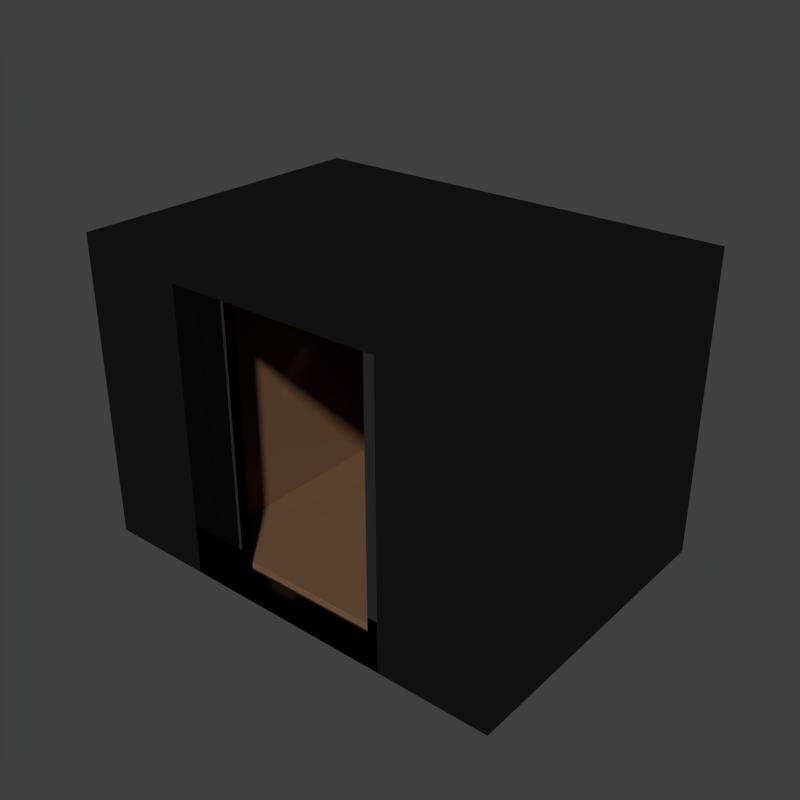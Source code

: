 # Source: elvator.blend  (saved by Blender 3.4.6; exported with 4.5.12 LTS)
import bpy
from mathutils import Matrix  # noqa: F401  (used for matrix-valued properties, if any)

bpy.ops.wm.read_factory_settings(use_empty=True)
scene = bpy.context.scene
scene.name = 'Scene'

# ---- collections
col_collection_1 = bpy.data.collections.new('Collection 1'); scene.collection.children.link(col_collection_1)

# ---- materials (node trees are filled in below, after node groups)
mat_elevator_trim = bpy.data.materials.new('elevator trim')
mat_elevator_trim.alpha_threshold = 0.0
mat_elevator_trim.roughness = 0.5
mat_elevator_trim.line_color = (0.0, 0.0, 0.0, 1.0)
mat_elevator_door = bpy.data.materials.new('elevator door')
mat_elevator_door.alpha_threshold = 0.0
mat_elevator_door.roughness = 0.5
mat_elevator_door.line_color = (0.0, 0.0, 0.0, 1.0)
mat_material = bpy.data.materials.new('Material')
mat_material.alpha_threshold = 0.0
mat_material.roughness = 0.5
mat_material.line_color = (0.0, 0.0, 0.0, 1.0)

# ---- material node trees
mat_elevator_trim.use_nodes = True; mat_elevator_trim.node_tree.nodes.clear()
_N = mat_elevator_trim.node_tree.nodes; _L = mat_elevator_trim.node_tree.links
n0 = _N.new('ShaderNodeOutputMaterial'); n0.name = 'Material Output'; n0.location = (300, 300)
n0.width = 120
n1 = _N.new('ShaderNodeBsdfAnisotropic'); n1.name = 'Glossy BSDF'; n1.location = (100, 300)
n1.distribution = 'BECKMANN'
n1.inputs[0].default_value = (0.1065, 0.1065, 0.1065, 1.0)
n1.inputs[1].default_value = 0.0
_L.new(n1.outputs[0], n0.inputs[0])
n0.is_active_output = True
mat_elevator_door.use_nodes = True; mat_elevator_door.node_tree.nodes.clear()
_N = mat_elevator_door.node_tree.nodes; _L = mat_elevator_door.node_tree.links
n0 = _N.new('ShaderNodeOutputMaterial'); n0.name = 'Material Output'; n0.location = (300, 300)
n0.width = 120
n1 = _N.new('ShaderNodeBsdfAnisotropic'); n1.name = 'Glossy BSDF'; n1.location = (100, 300)
n1.distribution = 'BECKMANN'
n1.inputs[0].default_value = (0.3264, 0.3264, 0.3264, 1.0)
n1.inputs[1].default_value = 0.0
_L.new(n1.outputs[0], n0.inputs[0])
n0.is_active_output = True
mat_material.use_nodes = True; mat_material.node_tree.nodes.clear()
_N = mat_material.node_tree.nodes; _L = mat_material.node_tree.links
n0 = _N.new('ShaderNodeOutputMaterial'); n0.name = 'Material Output'; n0.location = (300, 300)
n0.width = 120
n1 = _N.new('ShaderNodeBsdfDiffuse'); n1.name = 'Diffuse BSDF'; n1.location = (10, 300)
n1.inputs[0].default_value = (0.1574, 0.08516, 0.04497, 1.0)
_L.new(n1.outputs[0], n0.inputs[0])
n0.is_active_output = True

# ---- world
world_world = bpy.data.worlds.new('World'); scene.world = world_world
world_world.color = (0.05222, 0.05222, 0.05222)
world_world.use_sun_shadow = False
world_world.sun_shadow_jitter_overblur = 0.0
world_world.cycles.sampling_method = 'MANUAL'
world_world.cycles.sample_map_resolution = 256

# ---- meshes
me_cube_004 = bpy.data.meshes.new('Cube.004')
me_cube_004.from_pydata([(-0.3048, -0.4314, -0.3048), (-0.3048, 1.877, -0.3048), (0.3048, 1.877, -0.3048), (0.3048, -0.4314, -0.3048), (-0.3048, -0.4314, 0.08401), (-0.3048, 1.877, 0.08401), (0.3048, 1.877, 0.08401), (0.3048, -0.4314, 0.08401), (-0.3048, 1.877, 0.05895), (-0.3048, -0.4314, 0.05895), (0.3048, 1.877, 0.05895), (0.3048, -0.4314, 0.05895), (0.1509, -0.4314, 0.05895), (-0.1509, -0.4314, 0.05895), (-0.1509, 1.877, 0.05895), (0.1509, 1.877, 0.05895), (0.1509, -0.4314, -0.3048), (-0.1509, -0.4314, -0.3048), (-0.1509, -0.4314, 0.08401), (0.1509, -0.4314, 0.08401), (-0.1509, 1.877, -0.3048), (0.1509, 1.877, -0.3048), (0.1509, 1.877, 0.08401), (-0.1509, 1.877, 0.08401), (0.1509, -0.2554, 0.05895), (-0.1509, -0.2554, 0.05895), (0.1509, -0.2554, -0.3048), (-0.1509, -0.2554, -0.3048)], [], [(9, 8, 1, 0), (15, 10, 2, 21), (10, 11, 3, 2), (13, 9, 0, 17), (16, 21, 2, 3), (18, 23, 5, 4), (4, 5, 8, 9), (22, 6, 10, 15), (6, 7, 11, 10), (18, 4, 9, 13), (11, 12, 16, 3), (7, 6, 22, 19), (19, 22, 23, 18), (14, 15, 21, 20), (17, 20, 21, 16), (8, 14, 20, 1), (0, 1, 20, 17), (5, 23, 14, 8), (23, 22, 15, 14), (7, 19, 12, 11), (19, 18, 13, 12), (17, 16, 26, 27), (16, 12, 24, 26), (13, 17, 27, 25), (12, 13, 25, 24)])
me_cube_004.materials.append(mat_elevator_trim)
me_cube_004.use_remesh_preserve_volume = False
me_cube_004.use_remesh_preserve_attributes = False
me_cube_004.use_mirror_vertex_groups = False
me_cube_004.update()
me_cube_003 = bpy.data.meshes.new('Cube.003')
me_cube_003.from_pydata([(0.3048, 0.3048, -0.3048), (0.3048, -0.3048, -0.3048), (0.3048, 0.3048, 0.3048), (0.3048, -0.3048, 0.3048), (0.0, 0.3048, 0.3048), (0.0, 0.3048, -0.3048), (0.0, -0.3048, 0.3048), (0.0, -0.3048, -0.3048)], [], [(4, 2, 0, 5), (2, 3, 1, 0), (7, 5, 0, 1), (3, 6, 7, 1), (3, 2, 4, 6)])
me_cube_003.materials.append(mat_elevator_door)
me_cube_003.use_remesh_preserve_volume = False
me_cube_003.use_remesh_preserve_attributes = False
me_cube_003.use_mirror_vertex_groups = False
me_cube_003.update()
me_cube_002 = bpy.data.meshes.new('Cube.002')
me_cube_002.from_pydata([(-0.3048, -0.3048, -0.3048), (-0.3048, 0.3048, -0.3048), (-0.3048, -0.3048, 0.3048), (-0.3048, 0.3048, 0.3048), (0.0, 0.3048, 0.3048), (0.0, 0.3048, -0.3048), (0.0, -0.3048, 0.3048), (0.0, -0.3048, -0.3048)], [], [(2, 3, 1, 0), (6, 2, 0, 7), (6, 4, 3, 2), (3, 4, 5, 1), (0, 1, 5, 7)])
me_cube_002.materials.append(mat_elevator_door)
me_cube_002.use_remesh_preserve_volume = False
me_cube_002.use_remesh_preserve_attributes = False
me_cube_002.use_mirror_vertex_groups = False
me_cube_002.update()
me_cube_001 = bpy.data.meshes.new('Cube.001')
me_cube_001.from_pydata([(-1.038, -0.8399, 0.0), (-1.038, 0.8399, 0.0), (1.038, 0.8399, 0.0), (1.038, -0.8399, 0.0), (-1.038, -0.8399, 2.134), (-1.038, 0.8399, 2.134), (1.038, 0.8399, 2.134), (1.038, -0.8399, 2.134), (-0.6053, 0.8399, 2.134), (0.6053, 0.8399, 2.134), (0.6053, 0.8399, 0.0), (-0.6053, 0.8399, 0.0), (0.6053, -0.8399, 2.134), (-0.6053, -0.8399, 2.134), (-0.6053, -0.8399, 0.0), (0.6053, -0.8399, 0.0)], [], [(4, 5, 1, 0), (9, 6, 2, 10), (6, 7, 3, 2), (13, 4, 0, 14), (15, 10, 2, 3), (13, 8, 5, 4), (5, 8, 11, 1), (8, 9, 10, 11), (7, 12, 15, 3), (0, 1, 11, 14), (14, 11, 10, 15), (7, 6, 9, 12), (12, 9, 8, 13)])
me_cube_001.materials.append(mat_material)
me_cube_001.use_remesh_preserve_volume = False
me_cube_001.use_remesh_preserve_attributes = False
me_cube_001.use_mirror_vertex_groups = False
me_cube_001.update()

# ---- objects
ob_cube_003 = bpy.data.objects.new('Cube.003', me_cube_004)
ob_cube_002 = bpy.data.objects.new('Cube.002', me_cube_003)
ob_cube_001 = bpy.data.objects.new('Cube.001', me_cube_002)
ob_cube = bpy.data.objects.new('Cube', me_cube_001)

# ---- transforms, parenting, visibility, modifiers, constraints
ob_cube_003.location = (0.0, -0.6669, 1.742)
ob_cube_003.scale = (-5.225, 1.0, 5.716)
ob_cube_003.lineart.crease_threshold = 0.0
ob_cube_002.location = (0.5544, -0.8813, 1.066)
ob_cube_002.scale = (2.682, 0.1298, 3.496)
ob_cube_002.lineart.crease_threshold = 0.0
ob_cube_001.location = (-0.5549, -0.8813, 1.066)
ob_cube_001.scale = (2.682, 0.1298, 3.496)
ob_cube_001.lineart.crease_threshold = 0.0
ob_cube.location = (0.0, 0.0, 0.0)
ob_cube.lineart.crease_threshold = 0.0
_m = ob_cube.modifiers.new('Solidify', 'SOLIDIFY')
_m.thickness = 0.0254
_m.use_even_offset = True
_m.nonmanifold_thickness_mode = 'FIXED'
_m.nonmanifold_merge_threshold = 0.0003

# ---- collection membership
col_collection_1.objects.link(ob_cube_003)
col_collection_1.objects.link(ob_cube_002)
col_collection_1.objects.link(ob_cube_001)
col_collection_1.objects.link(ob_cube)

# ---- scene / render settings (as saved in the file)
scene.frame_start = 1; scene.frame_end = 250; scene.frame_set(1)
scene.render.engine = 'CYCLES'
scene.render.image_settings.color_mode = 'RGB'
scene.render.image_settings.compression = 90
scene.render.resolution_x = 1024
scene.render.resolution_y = 1024
scene.render.pixel_aspect_x = 4.0
scene.render.pixel_aspect_y = 3.0
scene.render.fps_base = 1.001
scene.render.dither_intensity = 0.0
scene.render.bake_margin = 2
scene.render.bake_bias = 0.0
scene.cycles.use_denoising = False
scene.cycles.samples = 450
scene.cycles.sampling_pattern = 'TABULATED_SOBOL'
scene.cycles.light_sampling_threshold = 0.0
scene.cycles.use_adaptive_sampling = False
scene.cycles.use_light_tree = False
scene.cycles.blur_glossy = 0.0
scene.cycles.volume_bounces = 1
scene.cycles.pixel_filter_type = 'GAUSSIAN'
scene.cycles.sample_clamp_indirect = 0.0
scene.view_settings.view_transform = 'Standard'
bpy.context.view_layer.update()

# ---- added for rendering (the .blend has no active camera and no usable light): camera, sun
cam_auto = bpy.data.cameras.new('AutoCamera')
cam_auto.lens = 50.0
cam_auto.sensor_width = 36.0
cam_auto.clip_end = 1000.0
ob_auto_camera = bpy.data.objects.new('AutoCamera', cam_auto)
scene.collection.objects.link(ob_auto_camera)
ob_auto_camera.location = (4.18032, -4.9603, 4.45546)
ob_auto_camera.rotation_euler = (1.09748, -7.21219e-08, 0.694738)
scene.camera = ob_auto_camera
light_auto_sun = bpy.data.lights.new('AutoSun', 'SUN')
light_auto_sun.energy = 3.0
light_auto_sun.angle = 0.0523599
ob_auto_sun = bpy.data.objects.new('AutoSun', light_auto_sun)
scene.collection.objects.link(ob_auto_sun)
ob_auto_sun.rotation_euler = (0.872665, 0.174533, 0.523599)
bpy.context.view_layer.update()
